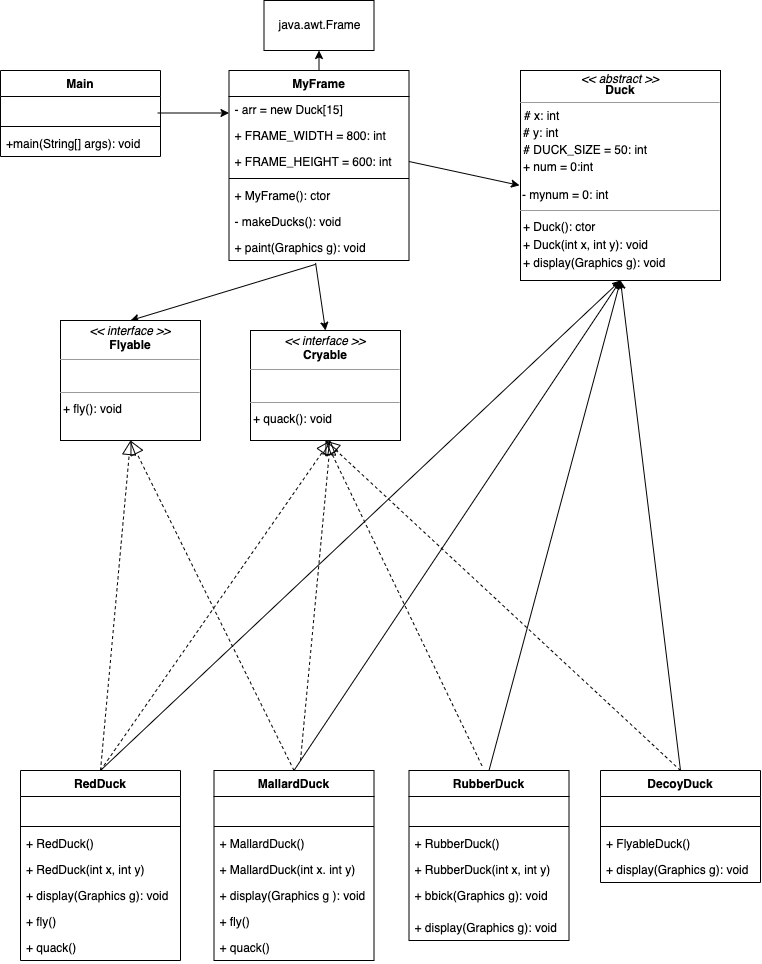

The diagram above was exported from draw.io. Its source (the exported page's mxGraphModel, read from the mxfile embedded in the PNG):
<mxGraphModel dx="486" dy="400" grid="1" gridSize="10" guides="1" tooltips="1" connect="1" arrows="1" fold="1" page="1" pageScale="1" pageWidth="827" pageHeight="1169" math="0" shadow="0">
  <root>
    <mxCell id="0" />
    <mxCell id="1" parent="0" />
    <mxCell id="2" value="Main" style="swimlane;fontStyle=1;align=center;verticalAlign=top;childLayout=stackLayout;horizontal=1;startSize=26;horizontalStack=0;resizeParent=1;resizeParentMax=0;resizeLast=0;collapsible=1;marginBottom=0;" parent="1" vertex="1">
      <mxGeometry x="30" y="150" width="160" height="86" as="geometry" />
    </mxCell>
    <mxCell id="3" value=" " style="text;strokeColor=none;fillColor=none;align=left;verticalAlign=top;spacingLeft=4;spacingRight=4;overflow=hidden;rotatable=0;points=[[0,0.5],[1,0.5]];portConstraint=eastwest;" parent="2" vertex="1">
      <mxGeometry y="26" width="160" height="26" as="geometry" />
    </mxCell>
    <mxCell id="4" value="" style="line;strokeWidth=1;fillColor=none;align=left;verticalAlign=middle;spacingTop=-1;spacingLeft=3;spacingRight=3;rotatable=0;labelPosition=right;points=[];portConstraint=eastwest;strokeColor=inherit;" parent="2" vertex="1">
      <mxGeometry y="52" width="160" height="8" as="geometry" />
    </mxCell>
    <mxCell id="5" value="+main(String[] args): void" style="text;strokeColor=none;fillColor=none;align=left;verticalAlign=top;spacingLeft=4;spacingRight=4;overflow=hidden;rotatable=0;points=[[0,0.5],[1,0.5]];portConstraint=eastwest;" parent="2" vertex="1">
      <mxGeometry y="60" width="160" height="26" as="geometry" />
    </mxCell>
    <mxCell id="6" value="MyFrame" style="swimlane;fontStyle=1;align=center;verticalAlign=top;childLayout=stackLayout;horizontal=1;startSize=26;horizontalStack=0;resizeParent=1;resizeParentMax=0;resizeLast=0;collapsible=1;marginBottom=0;" parent="1" vertex="1">
      <mxGeometry x="258.5" y="150" width="180" height="190" as="geometry" />
    </mxCell>
    <mxCell id="7" value="- arr = new Duck[15]" style="text;strokeColor=none;fillColor=none;align=left;verticalAlign=top;spacingLeft=4;spacingRight=4;overflow=hidden;rotatable=0;points=[[0,0.5],[1,0.5]];portConstraint=eastwest;" parent="6" vertex="1">
      <mxGeometry y="26" width="180" height="26" as="geometry" />
    </mxCell>
    <mxCell id="10" value="+ FRAME_WIDTH = 800: int" style="text;strokeColor=none;fillColor=none;align=left;verticalAlign=top;spacingLeft=4;spacingRight=4;overflow=hidden;rotatable=0;points=[[0,0.5],[1,0.5]];portConstraint=eastwest;" parent="6" vertex="1">
      <mxGeometry y="52" width="180" height="26" as="geometry" />
    </mxCell>
    <mxCell id="11" value="+ FRAME_HEIGHT = 600: int" style="text;strokeColor=none;fillColor=none;align=left;verticalAlign=top;spacingLeft=4;spacingRight=4;overflow=hidden;rotatable=0;points=[[0,0.5],[1,0.5]];portConstraint=eastwest;" parent="6" vertex="1">
      <mxGeometry y="78" width="180" height="26" as="geometry" />
    </mxCell>
    <mxCell id="8" value="" style="line;strokeWidth=1;fillColor=none;align=left;verticalAlign=middle;spacingTop=-1;spacingLeft=3;spacingRight=3;rotatable=0;labelPosition=right;points=[];portConstraint=eastwest;strokeColor=inherit;" parent="6" vertex="1">
      <mxGeometry y="104" width="180" height="8" as="geometry" />
    </mxCell>
    <mxCell id="9" value="+ MyFrame(): ctor" style="text;strokeColor=none;fillColor=none;align=left;verticalAlign=top;spacingLeft=4;spacingRight=4;overflow=hidden;rotatable=0;points=[[0,0.5],[1,0.5]];portConstraint=eastwest;" parent="6" vertex="1">
      <mxGeometry y="112" width="180" height="26" as="geometry" />
    </mxCell>
    <mxCell id="12" value="- makeDucks(): void" style="text;strokeColor=none;fillColor=none;align=left;verticalAlign=top;spacingLeft=4;spacingRight=4;overflow=hidden;rotatable=0;points=[[0,0.5],[1,0.5]];portConstraint=eastwest;" parent="6" vertex="1">
      <mxGeometry y="138" width="180" height="26" as="geometry" />
    </mxCell>
    <mxCell id="13" value="+ paint(Graphics g): void" style="text;strokeColor=none;fillColor=none;align=left;verticalAlign=top;spacingLeft=4;spacingRight=4;overflow=hidden;rotatable=0;points=[[0,0.5],[1,0.5]];portConstraint=eastwest;" parent="6" vertex="1">
      <mxGeometry y="164" width="180" height="26" as="geometry" />
    </mxCell>
    <mxCell id="54" value="RedDuck" style="swimlane;fontStyle=1;align=center;verticalAlign=top;childLayout=stackLayout;horizontal=1;startSize=26;horizontalStack=0;resizeParent=1;resizeParentMax=0;resizeLast=0;collapsible=1;marginBottom=0;" parent="1" vertex="1">
      <mxGeometry x="50" y="850" width="160" height="190" as="geometry" />
    </mxCell>
    <mxCell id="55" value=" " style="text;strokeColor=none;fillColor=none;align=left;verticalAlign=top;spacingLeft=4;spacingRight=4;overflow=hidden;rotatable=0;points=[[0,0.5],[1,0.5]];portConstraint=eastwest;" parent="54" vertex="1">
      <mxGeometry y="26" width="160" height="26" as="geometry" />
    </mxCell>
    <mxCell id="56" value="" style="line;strokeWidth=1;fillColor=none;align=left;verticalAlign=middle;spacingTop=-1;spacingLeft=3;spacingRight=3;rotatable=0;labelPosition=right;points=[];portConstraint=eastwest;strokeColor=inherit;" parent="54" vertex="1">
      <mxGeometry y="52" width="160" height="8" as="geometry" />
    </mxCell>
    <mxCell id="57" value="+ RedDuck()" style="text;strokeColor=none;fillColor=none;align=left;verticalAlign=top;spacingLeft=4;spacingRight=4;overflow=hidden;rotatable=0;points=[[0,0.5],[1,0.5]];portConstraint=eastwest;" parent="54" vertex="1">
      <mxGeometry y="60" width="160" height="26" as="geometry" />
    </mxCell>
    <mxCell id="118" value="+ RedDuck(int x, int y)" style="text;strokeColor=none;fillColor=none;align=left;verticalAlign=top;spacingLeft=4;spacingRight=4;overflow=hidden;rotatable=0;points=[[0,0.5],[1,0.5]];portConstraint=eastwest;" vertex="1" parent="54">
      <mxGeometry y="86" width="160" height="26" as="geometry" />
    </mxCell>
    <mxCell id="59" value="+ display(Graphics g): void" style="text;strokeColor=none;fillColor=none;align=left;verticalAlign=top;spacingLeft=4;spacingRight=4;overflow=hidden;rotatable=0;points=[[0,0.5],[1,0.5]];portConstraint=eastwest;" parent="54" vertex="1">
      <mxGeometry y="112" width="160" height="26" as="geometry" />
    </mxCell>
    <mxCell id="119" value="+ fly()" style="text;strokeColor=none;fillColor=none;align=left;verticalAlign=top;spacingLeft=4;spacingRight=4;overflow=hidden;rotatable=0;points=[[0,0.5],[1,0.5]];portConstraint=eastwest;" vertex="1" parent="54">
      <mxGeometry y="138" width="160" height="26" as="geometry" />
    </mxCell>
    <mxCell id="120" value="+ quack()" style="text;strokeColor=none;fillColor=none;align=left;verticalAlign=top;spacingLeft=4;spacingRight=4;overflow=hidden;rotatable=0;points=[[0,0.5],[1,0.5]];portConstraint=eastwest;" vertex="1" parent="54">
      <mxGeometry y="164" width="160" height="26" as="geometry" />
    </mxCell>
    <mxCell id="60" value="MallardDuck" style="swimlane;fontStyle=1;align=center;verticalAlign=top;childLayout=stackLayout;horizontal=1;startSize=26;horizontalStack=0;resizeParent=1;resizeParentMax=0;resizeLast=0;collapsible=1;marginBottom=0;" parent="1" vertex="1">
      <mxGeometry x="243.5" y="850" width="160" height="190" as="geometry" />
    </mxCell>
    <mxCell id="61" value=" " style="text;strokeColor=none;fillColor=none;align=left;verticalAlign=top;spacingLeft=4;spacingRight=4;overflow=hidden;rotatable=0;points=[[0,0.5],[1,0.5]];portConstraint=eastwest;" parent="60" vertex="1">
      <mxGeometry y="26" width="160" height="26" as="geometry" />
    </mxCell>
    <mxCell id="62" value="" style="line;strokeWidth=1;fillColor=none;align=left;verticalAlign=middle;spacingTop=-1;spacingLeft=3;spacingRight=3;rotatable=0;labelPosition=right;points=[];portConstraint=eastwest;strokeColor=inherit;" parent="60" vertex="1">
      <mxGeometry y="52" width="160" height="8" as="geometry" />
    </mxCell>
    <mxCell id="63" value="+ MallardDuck()" style="text;strokeColor=none;fillColor=none;align=left;verticalAlign=top;spacingLeft=4;spacingRight=4;overflow=hidden;rotatable=0;points=[[0,0.5],[1,0.5]];portConstraint=eastwest;" parent="60" vertex="1">
      <mxGeometry y="60" width="160" height="26" as="geometry" />
    </mxCell>
    <mxCell id="121" value="+ MallardDuck(int x. int y)" style="text;strokeColor=none;fillColor=none;align=left;verticalAlign=top;spacingLeft=4;spacingRight=4;overflow=hidden;rotatable=0;points=[[0,0.5],[1,0.5]];portConstraint=eastwest;" vertex="1" parent="60">
      <mxGeometry y="86" width="160" height="26" as="geometry" />
    </mxCell>
    <mxCell id="65" value="+ display(Graphics g ): void" style="text;strokeColor=none;fillColor=none;align=left;verticalAlign=top;spacingLeft=4;spacingRight=4;overflow=hidden;rotatable=0;points=[[0,0.5],[1,0.5]];portConstraint=eastwest;" parent="60" vertex="1">
      <mxGeometry y="112" width="160" height="26" as="geometry" />
    </mxCell>
    <mxCell id="122" value="+ fly()" style="text;strokeColor=none;fillColor=none;align=left;verticalAlign=top;spacingLeft=4;spacingRight=4;overflow=hidden;rotatable=0;points=[[0,0.5],[1,0.5]];portConstraint=eastwest;" vertex="1" parent="60">
      <mxGeometry y="138" width="160" height="26" as="geometry" />
    </mxCell>
    <mxCell id="123" value="+ quack()" style="text;strokeColor=none;fillColor=none;align=left;verticalAlign=top;spacingLeft=4;spacingRight=4;overflow=hidden;rotatable=0;points=[[0,0.5],[1,0.5]];portConstraint=eastwest;" vertex="1" parent="60">
      <mxGeometry y="164" width="160" height="26" as="geometry" />
    </mxCell>
    <mxCell id="41" value="RubberDuck" style="swimlane;fontStyle=1;align=center;verticalAlign=top;childLayout=stackLayout;horizontal=1;startSize=26;horizontalStack=0;resizeParent=1;resizeParentMax=0;resizeLast=0;collapsible=1;marginBottom=0;" parent="1" vertex="1">
      <mxGeometry x="438.5" y="850" width="160" height="170" as="geometry" />
    </mxCell>
    <mxCell id="42" value=" " style="text;strokeColor=none;fillColor=none;align=left;verticalAlign=top;spacingLeft=4;spacingRight=4;overflow=hidden;rotatable=0;points=[[0,0.5],[1,0.5]];portConstraint=eastwest;" parent="41" vertex="1">
      <mxGeometry y="26" width="160" height="26" as="geometry" />
    </mxCell>
    <mxCell id="43" value="" style="line;strokeWidth=1;fillColor=none;align=left;verticalAlign=middle;spacingTop=-1;spacingLeft=3;spacingRight=3;rotatable=0;labelPosition=right;points=[];portConstraint=eastwest;strokeColor=inherit;" parent="41" vertex="1">
      <mxGeometry y="52" width="160" height="8" as="geometry" />
    </mxCell>
    <mxCell id="44" value="+ RubberDuck()" style="text;strokeColor=none;fillColor=none;align=left;verticalAlign=top;spacingLeft=4;spacingRight=4;overflow=hidden;rotatable=0;points=[[0,0.5],[1,0.5]];portConstraint=eastwest;" parent="41" vertex="1">
      <mxGeometry y="60" width="160" height="26" as="geometry" />
    </mxCell>
    <mxCell id="124" value="+ RubberDuck(int x, int y)" style="text;strokeColor=none;fillColor=none;align=left;verticalAlign=top;spacingLeft=4;spacingRight=4;overflow=hidden;rotatable=0;points=[[0,0.5],[1,0.5]];portConstraint=eastwest;" vertex="1" parent="41">
      <mxGeometry y="86" width="160" height="26" as="geometry" />
    </mxCell>
    <mxCell id="53" value="+ bbick(Graphics g): void" style="text;strokeColor=none;fillColor=none;align=left;verticalAlign=top;spacingLeft=4;spacingRight=4;overflow=hidden;rotatable=0;points=[[0,0.5],[1,0.5]];portConstraint=eastwest;" parent="41" vertex="1">
      <mxGeometry y="112" width="160" height="32" as="geometry" />
    </mxCell>
    <mxCell id="46" value="+ display(Graphics g): void" style="text;strokeColor=none;fillColor=none;align=left;verticalAlign=top;spacingLeft=4;spacingRight=4;overflow=hidden;rotatable=0;points=[[0,0.5],[1,0.5]];portConstraint=eastwest;" parent="41" vertex="1">
      <mxGeometry y="144" width="160" height="26" as="geometry" />
    </mxCell>
    <mxCell id="47" value="DecoyDuck" style="swimlane;fontStyle=1;align=center;verticalAlign=top;childLayout=stackLayout;horizontal=1;startSize=26;horizontalStack=0;resizeParent=1;resizeParentMax=0;resizeLast=0;collapsible=1;marginBottom=0;" parent="1" vertex="1">
      <mxGeometry x="630" y="850" width="160" height="112" as="geometry" />
    </mxCell>
    <mxCell id="48" value=" " style="text;strokeColor=none;fillColor=none;align=left;verticalAlign=top;spacingLeft=4;spacingRight=4;overflow=hidden;rotatable=0;points=[[0,0.5],[1,0.5]];portConstraint=eastwest;" parent="47" vertex="1">
      <mxGeometry y="26" width="160" height="26" as="geometry" />
    </mxCell>
    <mxCell id="49" value="" style="line;strokeWidth=1;fillColor=none;align=left;verticalAlign=middle;spacingTop=-1;spacingLeft=3;spacingRight=3;rotatable=0;labelPosition=right;points=[];portConstraint=eastwest;strokeColor=inherit;" parent="47" vertex="1">
      <mxGeometry y="52" width="160" height="8" as="geometry" />
    </mxCell>
    <mxCell id="50" value="+ FlyableDuck()" style="text;strokeColor=none;fillColor=none;align=left;verticalAlign=top;spacingLeft=4;spacingRight=4;overflow=hidden;rotatable=0;points=[[0,0.5],[1,0.5]];portConstraint=eastwest;" parent="47" vertex="1">
      <mxGeometry y="60" width="160" height="26" as="geometry" />
    </mxCell>
    <mxCell id="52" value="+ display(Graphics g): void" style="text;strokeColor=none;fillColor=none;align=left;verticalAlign=top;spacingLeft=4;spacingRight=4;overflow=hidden;rotatable=0;points=[[0,0.5],[1,0.5]];portConstraint=eastwest;" parent="47" vertex="1">
      <mxGeometry y="86" width="160" height="26" as="geometry" />
    </mxCell>
    <mxCell id="70" value="" style="endArrow=classic;html=1;rounded=0;exitX=0.5;exitY=0;exitDx=0;exitDy=0;entryX=0.5;entryY=1;entryDx=0;entryDy=0;" parent="1" source="60" target="82" edge="1">
      <mxGeometry width="50" height="50" relative="1" as="geometry">
        <mxPoint x="210" y="750" as="sourcePoint" />
        <mxPoint x="640" y="330" as="targetPoint" />
      </mxGeometry>
    </mxCell>
    <mxCell id="97" value="" style="endArrow=classic;html=1;rounded=0;exitX=0.5;exitY=0;exitDx=0;exitDy=0;entryX=0.5;entryY=1;entryDx=0;entryDy=0;" parent="1" source="41" edge="1" target="82">
      <mxGeometry width="50" height="50" relative="1" as="geometry">
        <mxPoint x="309.44000000000005" y="649.0340000000001" as="sourcePoint" />
        <mxPoint x="710" y="320" as="targetPoint" />
        <Array as="points" />
      </mxGeometry>
    </mxCell>
    <mxCell id="98" value="" style="endArrow=classic;html=1;rounded=0;exitX=0.5;exitY=0;exitDx=0;exitDy=0;entryX=0.5;entryY=1;entryDx=0;entryDy=0;" parent="1" source="47" target="82" edge="1">
      <mxGeometry width="50" height="50" relative="1" as="geometry">
        <mxPoint x="580" y="740" as="sourcePoint" />
        <mxPoint x="720" y="330" as="targetPoint" />
        <Array as="points" />
      </mxGeometry>
    </mxCell>
    <mxCell id="74" value="" style="endArrow=classic;html=1;rounded=0;exitX=1;exitY=0.5;exitDx=0;exitDy=0;entryX=-0.005;entryY=0.547;entryDx=0;entryDy=0;entryPerimeter=0;" parent="1" source="11" target="82" edge="1">
      <mxGeometry width="50" height="50" relative="1" as="geometry">
        <mxPoint x="540" y="390" as="sourcePoint" />
        <mxPoint x="540" y="265" as="targetPoint" />
      </mxGeometry>
    </mxCell>
    <mxCell id="125" value="" style="endArrow=classic;html=1;rounded=0;entryX=0.5;entryY=0;entryDx=0;entryDy=0;exitX=0.481;exitY=1.093;exitDx=0;exitDy=0;exitPerimeter=0;" edge="1" parent="1" source="13" target="85">
      <mxGeometry width="50" height="50" relative="1" as="geometry">
        <mxPoint x="448.5" y="251" as="sourcePoint" />
        <mxPoint x="559" y="252.99" as="targetPoint" />
      </mxGeometry>
    </mxCell>
    <mxCell id="126" value="" style="endArrow=classic;html=1;rounded=0;entryX=0.5;entryY=0;entryDx=0;entryDy=0;exitX=0.481;exitY=1.148;exitDx=0;exitDy=0;exitPerimeter=0;" edge="1" parent="1" source="13" target="86">
      <mxGeometry width="50" height="50" relative="1" as="geometry">
        <mxPoint x="355.0799999999999" y="352.4179999999999" as="sourcePoint" />
        <mxPoint x="365" y="420" as="targetPoint" />
      </mxGeometry>
    </mxCell>
    <mxCell id="75" value="" style="endArrow=classic;html=1;rounded=0;exitX=1;exitY=0.5;exitDx=0;exitDy=0;entryX=0;entryY=0.5;entryDx=0;entryDy=0;" parent="1" edge="1">
      <mxGeometry width="50" height="50" relative="1" as="geometry">
        <mxPoint x="187" y="192.5" as="sourcePoint" />
        <mxPoint x="258.5" y="192.5" as="targetPoint" />
      </mxGeometry>
    </mxCell>
    <mxCell id="111" value="" style="endArrow=classic;html=1;rounded=0;exitX=0.5;exitY=0;exitDx=0;exitDy=0;entryX=0.5;entryY=1;entryDx=0;entryDy=0;" parent="1" source="6" target="103" edge="1">
      <mxGeometry width="50" height="50" relative="1" as="geometry">
        <mxPoint x="197" y="202.5" as="sourcePoint" />
        <mxPoint x="268.5" y="202.5" as="targetPoint" />
      </mxGeometry>
    </mxCell>
    <mxCell id="82" value="&lt;p style=&quot;margin: 4px 0px 0px; text-align: center; line-height: 90%;&quot;&gt;&lt;i&gt;&amp;lt;&amp;lt; abstract &amp;gt;&amp;gt;&lt;/i&gt;&lt;br&gt;&lt;b&gt;Duck&lt;/b&gt;&lt;/p&gt;&lt;hr size=&quot;1&quot;&gt;&lt;p style=&quot;margin:0px;margin-left:4px;&quot;&gt;# x: int&lt;/p&gt;&lt;table&gt;&lt;tbody&gt;&lt;tr&gt;&lt;td&gt;# y: int&lt;/td&gt;&lt;/tr&gt;&lt;/tbody&gt;&lt;/table&gt;&amp;nbsp;# DUCK_SIZE = 50: int&lt;table&gt;&lt;tbody&gt;&lt;tr&gt;&lt;td&gt;+ num = 0:int&lt;/td&gt;&lt;/tr&gt;&lt;/tbody&gt;&lt;/table&gt;&lt;p&gt;&lt;/p&gt;&amp;nbsp;&lt;hr size=&quot;1&quot;&gt;&lt;p style=&quot;margin:0px;margin-left:4px;&quot;&gt;&lt;/p&gt;&lt;table&gt;&lt;tbody&gt;&lt;tr&gt;&lt;td&gt;+ Duck(): ctor&lt;/td&gt;&lt;/tr&gt;&lt;tr&gt;&lt;td&gt;+ Duck(int x, int y): void&lt;/td&gt;&lt;/tr&gt;&lt;tr&gt;&lt;td&gt;+ display(Graphics g): void&lt;/td&gt;&lt;/tr&gt;&lt;/tbody&gt;&lt;/table&gt;&lt;br&gt;&lt;p&gt;&lt;/p&gt;" style="verticalAlign=top;align=left;overflow=fill;fontSize=12;fontFamily=Helvetica;html=1;" parent="1" vertex="1">
      <mxGeometry x="550" y="150" width="200" height="210" as="geometry" />
    </mxCell>
    <mxCell id="85" value="&lt;p style=&quot;margin:0px;margin-top:4px;text-align:center;&quot;&gt;&lt;i&gt;&amp;lt;&amp;lt; interface &amp;gt;&amp;gt;&lt;/i&gt;&lt;br&gt;&lt;b&gt;Cryable&lt;/b&gt;&lt;/p&gt;&lt;hr size=&quot;1&quot;&gt;&amp;nbsp;&amp;nbsp;&lt;p&gt;&lt;/p&gt;&lt;hr size=&quot;1&quot;&gt;&lt;p style=&quot;margin:0px;margin-left:4px;&quot;&gt;&lt;/p&gt;&lt;table&gt;&lt;tbody&gt;&lt;tr&gt;&lt;td&gt;+ quack(): void&lt;/td&gt;&lt;/tr&gt;&lt;tr&gt;&lt;td&gt;&lt;br&gt;&lt;/td&gt;&lt;/tr&gt;&lt;/tbody&gt;&lt;/table&gt;&lt;br&gt;&lt;p&gt;&lt;/p&gt;" style="verticalAlign=top;align=left;overflow=fill;fontSize=12;fontFamily=Helvetica;html=1;" parent="1" vertex="1">
      <mxGeometry x="280" y="410" width="150" height="110" as="geometry" />
    </mxCell>
    <mxCell id="86" value="&lt;p style=&quot;margin:0px;margin-top:4px;text-align:center;&quot;&gt;&lt;i&gt;&amp;lt;&amp;lt; interface &amp;gt;&amp;gt;&lt;/i&gt;&lt;br&gt;&lt;b&gt;Flyable&lt;/b&gt;&lt;/p&gt;&lt;hr size=&quot;1&quot;&gt;&amp;nbsp;&amp;nbsp;&lt;p&gt;&lt;/p&gt;&lt;hr size=&quot;1&quot;&gt;&lt;p style=&quot;margin:0px;margin-left:4px;&quot;&gt;&lt;/p&gt;&lt;table&gt;&lt;tbody&gt;&lt;tr&gt;&lt;td&gt;+ fly(): void&lt;/td&gt;&lt;/tr&gt;&lt;tr&gt;&lt;td&gt;&lt;br&gt;&lt;/td&gt;&lt;/tr&gt;&lt;/tbody&gt;&lt;/table&gt;&lt;br&gt;&lt;p&gt;&lt;/p&gt;" style="verticalAlign=top;align=left;overflow=fill;fontSize=12;fontFamily=Helvetica;html=1;" parent="1" vertex="1">
      <mxGeometry x="90" y="400" width="140" height="120" as="geometry" />
    </mxCell>
    <mxCell id="88" value="" style="endArrow=classic;html=1;rounded=0;exitX=0.5;exitY=0;exitDx=0;exitDy=0;entryX=0.5;entryY=1;entryDx=0;entryDy=0;" parent="1" source="54" target="82" edge="1">
      <mxGeometry width="50" height="50" relative="1" as="geometry">
        <mxPoint x="380" y="820" as="sourcePoint" />
        <mxPoint x="248.08000000000004" y="780.002" as="targetPoint" />
      </mxGeometry>
    </mxCell>
    <mxCell id="99" value="" style="endArrow=block;dashed=1;endFill=0;endSize=12;html=1;rounded=0;entryX=0.5;entryY=1;entryDx=0;entryDy=0;" parent="1" target="86" edge="1">
      <mxGeometry width="160" relative="1" as="geometry">
        <mxPoint x="130" y="850" as="sourcePoint" />
        <mxPoint x="390" y="580" as="targetPoint" />
      </mxGeometry>
    </mxCell>
    <mxCell id="112" value="" style="endArrow=block;dashed=1;endFill=0;endSize=12;html=1;rounded=0;exitX=0.5;exitY=0;exitDx=0;exitDy=0;entryX=0.5;entryY=1;entryDx=0;entryDy=0;" edge="1" parent="1" source="60" target="86">
      <mxGeometry width="160" relative="1" as="geometry">
        <mxPoint x="140" y="860" as="sourcePoint" />
        <mxPoint x="170" y="720" as="targetPoint" />
      </mxGeometry>
    </mxCell>
    <mxCell id="113" value="" style="endArrow=block;dashed=1;endFill=0;endSize=12;html=1;rounded=0;" edge="1" parent="1">
      <mxGeometry width="160" relative="1" as="geometry">
        <mxPoint x="330" y="840" as="sourcePoint" />
        <mxPoint x="360" y="520" as="targetPoint" />
      </mxGeometry>
    </mxCell>
    <mxCell id="117" value="" style="endArrow=block;dashed=1;endFill=0;endSize=12;html=1;rounded=0;exitX=0.5;exitY=0;exitDx=0;exitDy=0;" edge="1" parent="1" source="54">
      <mxGeometry width="160" relative="1" as="geometry">
        <mxPoint x="340" y="850" as="sourcePoint" />
        <mxPoint x="360" y="520" as="targetPoint" />
      </mxGeometry>
    </mxCell>
    <mxCell id="101" value="" style="endArrow=block;dashed=1;endFill=0;endSize=12;html=1;rounded=0;exitX=0.456;exitY=-0.028;exitDx=0;exitDy=0;exitPerimeter=0;entryX=0.5;entryY=1;entryDx=0;entryDy=0;" parent="1" source="41" target="85" edge="1">
      <mxGeometry width="160" relative="1" as="geometry">
        <mxPoint x="300" y="650" as="sourcePoint" />
        <mxPoint x="265" y="539" as="targetPoint" />
      </mxGeometry>
    </mxCell>
    <mxCell id="102" value="" style="endArrow=block;dashed=1;endFill=0;endSize=12;html=1;rounded=0;entryX=0.5;entryY=1;entryDx=0;entryDy=0;exitX=0.5;exitY=0;exitDx=0;exitDy=0;" parent="1" source="47" target="85" edge="1">
      <mxGeometry width="160" relative="1" as="geometry">
        <mxPoint x="572.96" y="735.9680000000001" as="sourcePoint" />
        <mxPoint x="275.04999999999995" y="548.98" as="targetPoint" />
      </mxGeometry>
    </mxCell>
    <mxCell id="103" value="java.awt.Frame" style="html=1;" parent="1" vertex="1">
      <mxGeometry x="293.5" y="80" width="110" height="50" as="geometry" />
    </mxCell>
    <mxCell id="128" value="- mynum = 0: int" style="text;html=1;strokeColor=none;fillColor=none;align=left;verticalAlign=middle;whiteSpace=wrap;rounded=0;" vertex="1" parent="1">
      <mxGeometry x="550" y="260" width="181.5" height="30" as="geometry" />
    </mxCell>
  </root>
</mxGraphModel>